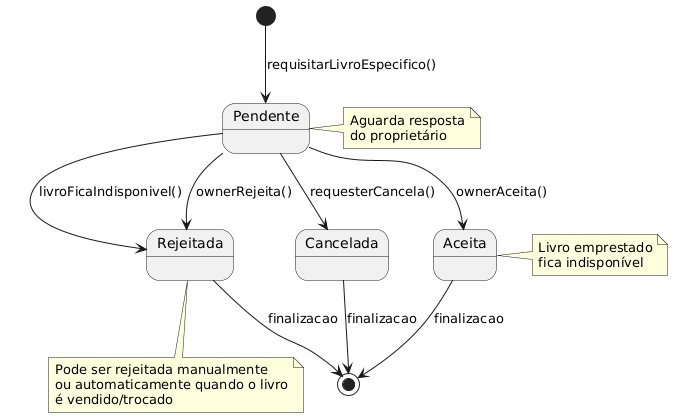

The diagram above was rendered by PlantUML. Its source (embedded in the PNG):
@startuml
[*] --> Pendente : requisitarLivroEspecifico()

Pendente --> Aceita : ownerAceita()
Pendente --> Rejeitada : ownerRejeita()
Pendente --> Cancelada : requesterCancela()
Pendente --> Rejeitada : livroFicaIndisponivel()

Aceita --> [*] : finalizacao
Rejeitada --> [*] : finalizacao
Cancelada --> [*] : finalizacao

note right of Pendente
  Aguarda resposta
  do proprietário
end note

note right of Aceita
  Livro emprestado
  fica indisponível
end note

note bottom of Rejeitada
  Pode ser rejeitada manualmente
  ou automaticamente quando o livro
  é vendido/trocado
end note
@enduml